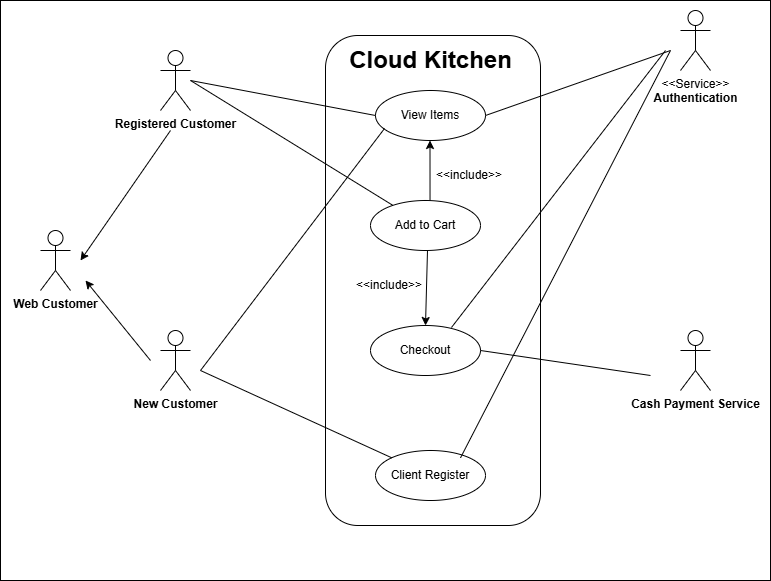

The diagram above was exported from draw.io. Its source (the exported page's mxGraphModel, read from the mxfile embedded in the PNG):
<mxGraphModel dx="1426" dy="743" grid="1" gridSize="10" guides="1" tooltips="1" connect="1" arrows="1" fold="1" page="1" pageScale="1" pageWidth="827" pageHeight="1169" math="0" shadow="0">
  <root>
    <mxCell id="0" />
    <mxCell id="1" parent="0" />
    <mxCell id="UQV5i0c0_Zxthb0ZbHbZ-2" parent="1" style="rounded=0;whiteSpace=wrap;html=1;" value="" vertex="1">
      <mxGeometry height="580" width="770" x="20" y="60" as="geometry" />
    </mxCell>
    <mxCell id="UQV5i0c0_Zxthb0ZbHbZ-3" parent="1" style="rounded=1;whiteSpace=wrap;html=1;rotation=90;" value="" vertex="1">
      <mxGeometry height="215" width="490" x="207.5" y="232.5" as="geometry" />
    </mxCell>
    <mxCell id="UQV5i0c0_Zxthb0ZbHbZ-4" parent="1" style="text;strokeColor=none;fillColor=none;html=1;fontSize=24;fontStyle=1;verticalAlign=middle;align=center;" value="Cloud Kitchen" vertex="1">
      <mxGeometry height="40" width="100" x="400" y="100" as="geometry" />
    </mxCell>
    <mxCell id="UQV5i0c0_Zxthb0ZbHbZ-5" parent="1" style="ellipse;whiteSpace=wrap;html=1;" value="View Items" vertex="1">
      <mxGeometry height="50" width="110" x="395" y="150" as="geometry" />
    </mxCell>
    <mxCell id="UQV5i0c0_Zxthb0ZbHbZ-6" parent="1" style="ellipse;whiteSpace=wrap;html=1;" value="Add to Cart" vertex="1">
      <mxGeometry height="50" width="110" x="390" y="260" as="geometry" />
    </mxCell>
    <mxCell id="UQV5i0c0_Zxthb0ZbHbZ-7" parent="1" style="ellipse;whiteSpace=wrap;html=1;" value="Client Register" vertex="1">
      <mxGeometry height="50" width="110" x="395" y="510" as="geometry" />
    </mxCell>
    <mxCell id="UQV5i0c0_Zxthb0ZbHbZ-8" parent="1" style="shape=umlActor;verticalLabelPosition=bottom;verticalAlign=top;html=1;outlineConnect=0;" value="&lt;b&gt;Web Customer&lt;/b&gt;" vertex="1">
      <mxGeometry height="60" width="30" x="60" y="290" as="geometry" />
    </mxCell>
    <mxCell id="UQV5i0c0_Zxthb0ZbHbZ-9" parent="1" style="shape=umlActor;verticalLabelPosition=bottom;verticalAlign=top;html=1;outlineConnect=0;" value="&lt;b&gt;Registered Customer&lt;/b&gt;" vertex="1">
      <mxGeometry height="60" width="30" x="180" y="110" as="geometry" />
    </mxCell>
    <mxCell id="UQV5i0c0_Zxthb0ZbHbZ-10" parent="1" style="shape=umlActor;verticalLabelPosition=bottom;verticalAlign=top;html=1;outlineConnect=0;" value="&lt;b&gt;New Customer&lt;/b&gt;" vertex="1">
      <mxGeometry height="60" width="30" x="180" y="390" as="geometry" />
    </mxCell>
    <mxCell id="UQV5i0c0_Zxthb0ZbHbZ-11" parent="1" style="shape=umlActor;verticalLabelPosition=bottom;verticalAlign=top;html=1;outlineConnect=0;" value="&amp;lt;&amp;lt;Service&amp;gt;&amp;gt;&lt;div&gt;&lt;b&gt;Authentication&lt;/b&gt;&lt;/div&gt;" vertex="1">
      <mxGeometry height="60" width="30" x="700" y="70" as="geometry" />
    </mxCell>
    <mxCell id="UQV5i0c0_Zxthb0ZbHbZ-12" parent="1" style="shape=umlActor;verticalLabelPosition=bottom;verticalAlign=top;html=1;outlineConnect=0;" value="&lt;b&gt;Cash Payment Service&lt;/b&gt;" vertex="1">
      <mxGeometry height="60" width="30" x="700" y="390" as="geometry" />
    </mxCell>
    <mxCell id="UQV5i0c0_Zxthb0ZbHbZ-13" edge="1" parent="1" style="endArrow=classic;html=1;rounded=0;entryX=0.5;entryY=0;entryDx=0;entryDy=0;exitX=0.5;exitY=1;exitDx=0;exitDy=0;" target="UQV5i0c0_Zxthb0ZbHbZ-21" value="">
      <mxGeometry height="50" relative="1" width="50" as="geometry">
        <mxPoint x="446.99" y="310" as="sourcePoint" />
        <mxPoint x="443.01" y="383" as="targetPoint" />
      </mxGeometry>
    </mxCell>
    <mxCell id="UQV5i0c0_Zxthb0ZbHbZ-14" edge="1" parent="1" style="endArrow=classic;html=1;rounded=0;exitX=0.564;exitY=0;exitDx=0;exitDy=0;exitPerimeter=0;" value="">
      <mxGeometry height="50" relative="1" width="50" as="geometry">
        <mxPoint x="449.53" y="260" as="sourcePoint" />
        <mxPoint x="449.5" y="199.99953806303068" as="targetPoint" />
      </mxGeometry>
    </mxCell>
    <mxCell id="UQV5i0c0_Zxthb0ZbHbZ-15" parent="1" style="text;strokeColor=none;fillColor=none;align=left;verticalAlign=middle;spacingLeft=4;spacingRight=4;overflow=hidden;points=[[0,0.5],[1,0.5]];portConstraint=eastwest;rotatable=0;whiteSpace=wrap;html=1;" value="&amp;lt;&amp;lt;include&amp;gt;&amp;gt;" vertex="1">
      <mxGeometry height="30" width="80" x="450" y="220" as="geometry" />
    </mxCell>
    <mxCell id="UQV5i0c0_Zxthb0ZbHbZ-16" parent="1" style="text;strokeColor=none;fillColor=none;align=left;verticalAlign=middle;spacingLeft=4;spacingRight=4;overflow=hidden;points=[[0,0.5],[1,0.5]];portConstraint=eastwest;rotatable=0;whiteSpace=wrap;html=1;" value="&amp;lt;&amp;lt;include&amp;gt;&amp;gt;" vertex="1">
      <mxGeometry height="30" width="80" x="370" y="330" as="geometry" />
    </mxCell>
    <mxCell id="UQV5i0c0_Zxthb0ZbHbZ-17" edge="1" parent="1" style="endArrow=none;html=1;rounded=0;entryX=0;entryY=0.5;entryDx=0;entryDy=0;" target="UQV5i0c0_Zxthb0ZbHbZ-5" value="">
      <mxGeometry height="50" relative="1" width="50" as="geometry">
        <mxPoint x="210" y="140" as="sourcePoint" />
        <mxPoint x="260" y="90" as="targetPoint" />
      </mxGeometry>
    </mxCell>
    <mxCell id="UQV5i0c0_Zxthb0ZbHbZ-18" edge="1" parent="1" source="UQV5i0c0_Zxthb0ZbHbZ-6" style="endArrow=none;html=1;rounded=0;" value="">
      <mxGeometry height="50" relative="1" width="50" as="geometry">
        <mxPoint x="285" y="210" as="sourcePoint" />
        <mxPoint x="210" y="140" as="targetPoint" />
      </mxGeometry>
    </mxCell>
    <mxCell id="UQV5i0c0_Zxthb0ZbHbZ-19" edge="1" parent="1" style="endArrow=none;html=1;rounded=0;entryX=0.082;entryY=0.76;entryDx=0;entryDy=0;entryPerimeter=0;" target="UQV5i0c0_Zxthb0ZbHbZ-5" value="">
      <mxGeometry height="50" relative="1" width="50" as="geometry">
        <mxPoint x="220" y="430" as="sourcePoint" />
        <mxPoint x="460" y="390" as="targetPoint" />
      </mxGeometry>
    </mxCell>
    <mxCell id="UQV5i0c0_Zxthb0ZbHbZ-20" edge="1" parent="1" source="UQV5i0c0_Zxthb0ZbHbZ-21" style="endArrow=none;html=1;rounded=0;" value="">
      <mxGeometry height="50" relative="1" width="50" as="geometry">
        <mxPoint x="410" y="440" as="sourcePoint" />
        <mxPoint x="460" y="390" as="targetPoint" />
      </mxGeometry>
    </mxCell>
    <mxCell id="UQV5i0c0_Zxthb0ZbHbZ-21" parent="1" style="ellipse;whiteSpace=wrap;html=1;" value="Checkout" vertex="1">
      <mxGeometry height="50" width="110" x="390" y="385" as="geometry" />
    </mxCell>
    <mxCell id="UQV5i0c0_Zxthb0ZbHbZ-22" edge="1" parent="1" style="endArrow=none;html=1;rounded=0;" target="UQV5i0c0_Zxthb0ZbHbZ-7" value="">
      <mxGeometry height="50" relative="1" width="50" as="geometry">
        <mxPoint x="220" y="430" as="sourcePoint" />
        <mxPoint x="340" y="510" as="targetPoint" />
      </mxGeometry>
    </mxCell>
    <mxCell id="UQV5i0c0_Zxthb0ZbHbZ-23" edge="1" parent="1" style="endArrow=classic;html=1;rounded=0;" value="">
      <mxGeometry height="50" relative="1" width="50" as="geometry">
        <mxPoint x="190" y="190" as="sourcePoint" />
        <mxPoint x="100" y="320" as="targetPoint" />
      </mxGeometry>
    </mxCell>
    <mxCell id="UQV5i0c0_Zxthb0ZbHbZ-24" edge="1" parent="1" style="endArrow=classic;html=1;rounded=0;" value="">
      <mxGeometry height="50" relative="1" width="50" as="geometry">
        <mxPoint x="170" y="420" as="sourcePoint" />
        <mxPoint x="105" y="340" as="targetPoint" />
      </mxGeometry>
    </mxCell>
    <mxCell id="UQV5i0c0_Zxthb0ZbHbZ-25" edge="1" parent="1" source="UQV5i0c0_Zxthb0ZbHbZ-5" style="endArrow=none;html=1;rounded=0;exitX=1;exitY=0.5;exitDx=0;exitDy=0;" value="">
      <mxGeometry height="50" relative="1" width="50" as="geometry">
        <mxPoint x="630" y="160" as="sourcePoint" />
        <mxPoint x="690" y="110" as="targetPoint" />
      </mxGeometry>
    </mxCell>
    <mxCell id="UQV5i0c0_Zxthb0ZbHbZ-26" edge="1" parent="1" source="UQV5i0c0_Zxthb0ZbHbZ-21" style="endArrow=none;html=1;rounded=0;exitX=0.736;exitY=0.04;exitDx=0;exitDy=0;exitPerimeter=0;" value="">
      <mxGeometry height="50" relative="1" width="50" as="geometry">
        <mxPoint x="570" y="250" as="sourcePoint" />
        <mxPoint x="685" y="110" as="targetPoint" />
      </mxGeometry>
    </mxCell>
    <mxCell id="UQV5i0c0_Zxthb0ZbHbZ-27" edge="1" parent="1" style="endArrow=none;html=1;rounded=0;" value="">
      <mxGeometry height="50" relative="1" width="50" as="geometry">
        <mxPoint x="480" y="517.3737373737374" as="sourcePoint" />
        <mxPoint x="690" y="110" as="targetPoint" />
      </mxGeometry>
    </mxCell>
    <mxCell id="UQV5i0c0_Zxthb0ZbHbZ-28" edge="1" parent="1" source="UQV5i0c0_Zxthb0ZbHbZ-21" style="endArrow=none;html=1;rounded=0;exitX=1;exitY=0.5;exitDx=0;exitDy=0;" value="">
      <mxGeometry height="50" relative="1" width="50" as="geometry">
        <mxPoint x="620" y="485" as="sourcePoint" />
        <mxPoint x="670" y="435" as="targetPoint" />
      </mxGeometry>
    </mxCell>
  </root>
</mxGraphModel>